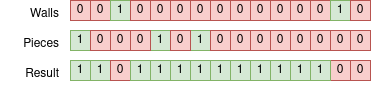

The diagram above was exported from draw.io. Its source (the exported page's mxGraphModel, read from the mxfile embedded in the PNG):
<mxGraphModel dx="538" dy="441" grid="1" gridSize="10" guides="1" tooltips="1" connect="1" arrows="1" fold="1" page="1" pageScale="1" pageWidth="850" pageHeight="1100" math="0" shadow="0">
  <root>
    <mxCell id="0" />
    <mxCell id="1" parent="0" />
    <mxCell id="2" value="Result" style="text;html=1;align=right;verticalAlign=top;resizable=0;points=[];autosize=1;strokeColor=none;fillColor=none;" vertex="1" parent="1">
      <mxGeometry x="130" y="140" width="60" height="30" as="geometry" />
    </mxCell>
    <mxCell id="3" value="1" style="rounded=0;whiteSpace=wrap;html=1;fillColor=#d5e8d4;strokeColor=#82b366;" vertex="1" parent="1">
      <mxGeometry x="200" y="140" width="20" height="20" as="geometry" />
    </mxCell>
    <mxCell id="4" value="1" style="rounded=0;whiteSpace=wrap;html=1;fillColor=#d5e8d4;strokeColor=#82b366;" vertex="1" parent="1">
      <mxGeometry x="220" y="140" width="20" height="20" as="geometry" />
    </mxCell>
    <mxCell id="5" value="0" style="rounded=0;whiteSpace=wrap;html=1;fillColor=#f8cecc;strokeColor=#b85450;" vertex="1" parent="1">
      <mxGeometry x="240" y="140" width="20" height="20" as="geometry" />
    </mxCell>
    <mxCell id="6" value="1" style="rounded=0;whiteSpace=wrap;html=1;fillColor=#d5e8d4;strokeColor=#82b366;" vertex="1" parent="1">
      <mxGeometry x="260" y="140" width="20" height="20" as="geometry" />
    </mxCell>
    <mxCell id="7" value="1" style="rounded=0;whiteSpace=wrap;html=1;fillColor=#d5e8d4;strokeColor=#82b366;" vertex="1" parent="1">
      <mxGeometry x="280" y="140" width="20" height="20" as="geometry" />
    </mxCell>
    <mxCell id="8" value="1" style="rounded=0;whiteSpace=wrap;html=1;fillColor=#d5e8d4;strokeColor=#82b366;" vertex="1" parent="1">
      <mxGeometry x="300" y="140" width="20" height="20" as="geometry" />
    </mxCell>
    <mxCell id="9" value="1" style="rounded=0;whiteSpace=wrap;html=1;fillColor=#d5e8d4;strokeColor=#82b366;" vertex="1" parent="1">
      <mxGeometry x="320" y="140" width="20" height="20" as="geometry" />
    </mxCell>
    <mxCell id="10" value="1" style="rounded=0;whiteSpace=wrap;html=1;fillColor=#d5e8d4;strokeColor=#82b366;" vertex="1" parent="1">
      <mxGeometry x="340" y="140" width="20" height="20" as="geometry" />
    </mxCell>
    <mxCell id="11" value="1" style="rounded=0;whiteSpace=wrap;html=1;fillColor=#d5e8d4;strokeColor=#82b366;" vertex="1" parent="1">
      <mxGeometry x="360" y="140" width="20" height="20" as="geometry" />
    </mxCell>
    <mxCell id="12" value="0" style="rounded=0;whiteSpace=wrap;html=1;fillColor=#f8cecc;strokeColor=#b85450;" vertex="1" parent="1">
      <mxGeometry x="460" y="140" width="20" height="20" as="geometry" />
    </mxCell>
    <mxCell id="13" value="0" style="rounded=0;whiteSpace=wrap;html=1;fillColor=#f8cecc;strokeColor=#b85450;" vertex="1" parent="1">
      <mxGeometry x="480" y="140" width="20" height="20" as="geometry" />
    </mxCell>
    <mxCell id="14" value="1" style="rounded=0;whiteSpace=wrap;html=1;fillColor=#d5e8d4;strokeColor=#82b366;" vertex="1" parent="1">
      <mxGeometry x="380" y="140" width="20" height="20" as="geometry" />
    </mxCell>
    <mxCell id="15" value="1" style="rounded=0;whiteSpace=wrap;html=1;fillColor=#d5e8d4;strokeColor=#82b366;" vertex="1" parent="1">
      <mxGeometry x="400" y="140" width="20" height="20" as="geometry" />
    </mxCell>
    <mxCell id="16" value="1" style="rounded=0;whiteSpace=wrap;html=1;fillColor=#d5e8d4;strokeColor=#82b366;" vertex="1" parent="1">
      <mxGeometry x="420" y="140" width="20" height="20" as="geometry" />
    </mxCell>
    <mxCell id="17" value="1" style="rounded=0;whiteSpace=wrap;html=1;fillColor=#d5e8d4;strokeColor=#82b366;" vertex="1" parent="1">
      <mxGeometry x="440" y="140" width="20" height="20" as="geometry" />
    </mxCell>
    <mxCell id="18" value="0" style="rounded=0;whiteSpace=wrap;html=1;fillColor=#f8cecc;strokeColor=#b85450;" vertex="1" parent="1">
      <mxGeometry x="200" y="80" width="20" height="20" as="geometry" />
    </mxCell>
    <mxCell id="19" value="0" style="rounded=0;whiteSpace=wrap;html=1;fillColor=#f8cecc;strokeColor=#b85450;" vertex="1" parent="1">
      <mxGeometry x="220" y="80" width="20" height="20" as="geometry" />
    </mxCell>
    <mxCell id="20" value="1" style="rounded=0;whiteSpace=wrap;html=1;fillColor=#d5e8d4;strokeColor=#82b366;" vertex="1" parent="1">
      <mxGeometry x="240" y="80" width="20" height="20" as="geometry" />
    </mxCell>
    <mxCell id="21" value="0" style="rounded=0;whiteSpace=wrap;html=1;fillColor=#f8cecc;strokeColor=#b85450;" vertex="1" parent="1">
      <mxGeometry x="260" y="80" width="20" height="20" as="geometry" />
    </mxCell>
    <mxCell id="22" value="0" style="rounded=0;whiteSpace=wrap;html=1;fillColor=#f8cecc;strokeColor=#b85450;" vertex="1" parent="1">
      <mxGeometry x="280" y="80" width="20" height="20" as="geometry" />
    </mxCell>
    <mxCell id="23" value="0" style="rounded=0;whiteSpace=wrap;html=1;fillColor=#f8cecc;strokeColor=#b85450;" vertex="1" parent="1">
      <mxGeometry x="300" y="80" width="20" height="20" as="geometry" />
    </mxCell>
    <mxCell id="24" value="0" style="rounded=0;whiteSpace=wrap;html=1;fillColor=#f8cecc;strokeColor=#b85450;" vertex="1" parent="1">
      <mxGeometry x="340" y="80" width="20" height="20" as="geometry" />
    </mxCell>
    <mxCell id="25" value="0" style="rounded=0;whiteSpace=wrap;html=1;fillColor=#f8cecc;strokeColor=#b85450;" vertex="1" parent="1">
      <mxGeometry x="360" y="80" width="20" height="20" as="geometry" />
    </mxCell>
    <mxCell id="26" value="0" style="rounded=0;whiteSpace=wrap;html=1;fillColor=#f8cecc;strokeColor=#b85450;" vertex="1" parent="1">
      <mxGeometry x="320" y="80" width="20" height="20" as="geometry" />
    </mxCell>
    <mxCell id="27" value="0" style="rounded=0;whiteSpace=wrap;html=1;fillColor=#f8cecc;strokeColor=#b85450;" vertex="1" parent="1">
      <mxGeometry x="400" y="80" width="20" height="20" as="geometry" />
    </mxCell>
    <mxCell id="28" value="0" style="rounded=0;whiteSpace=wrap;html=1;fillColor=#f8cecc;strokeColor=#b85450;" vertex="1" parent="1">
      <mxGeometry x="440" y="80" width="20" height="20" as="geometry" />
    </mxCell>
    <mxCell id="29" value="Walls" style="text;html=1;align=right;verticalAlign=top;resizable=0;points=[];autosize=1;strokeColor=none;fillColor=none;" vertex="1" parent="1">
      <mxGeometry x="140" y="80" width="50" height="30" as="geometry" />
    </mxCell>
    <mxCell id="30" value="1" style="rounded=0;whiteSpace=wrap;html=1;fillColor=#d5e8d4;strokeColor=#82b366;" vertex="1" parent="1">
      <mxGeometry x="200" y="110" width="20" height="20" as="geometry" />
    </mxCell>
    <mxCell id="31" value="0" style="rounded=0;whiteSpace=wrap;html=1;fillColor=#f8cecc;strokeColor=#b85450;" vertex="1" parent="1">
      <mxGeometry x="220" y="110" width="20" height="20" as="geometry" />
    </mxCell>
    <mxCell id="32" value="1" style="rounded=0;whiteSpace=wrap;html=1;fillColor=#d5e8d4;strokeColor=#82b366;" vertex="1" parent="1">
      <mxGeometry x="280" y="110" width="20" height="20" as="geometry" />
    </mxCell>
    <mxCell id="33" value="1" style="rounded=0;whiteSpace=wrap;html=1;fillColor=#d5e8d4;strokeColor=#82b366;" vertex="1" parent="1">
      <mxGeometry x="320" y="110" width="20" height="20" as="geometry" />
    </mxCell>
    <mxCell id="34" value="0" style="rounded=0;whiteSpace=wrap;html=1;fillColor=#f8cecc;strokeColor=#b85450;" vertex="1" parent="1">
      <mxGeometry x="240" y="110" width="20" height="20" as="geometry" />
    </mxCell>
    <mxCell id="35" value="0" style="rounded=0;whiteSpace=wrap;html=1;fillColor=#f8cecc;strokeColor=#b85450;" vertex="1" parent="1">
      <mxGeometry x="260" y="110" width="20" height="20" as="geometry" />
    </mxCell>
    <mxCell id="36" value="0" style="rounded=0;whiteSpace=wrap;html=1;fillColor=#f8cecc;strokeColor=#b85450;" vertex="1" parent="1">
      <mxGeometry x="300" y="110" width="20" height="20" as="geometry" />
    </mxCell>
    <mxCell id="37" value="0" style="rounded=0;whiteSpace=wrap;html=1;fillColor=#f8cecc;strokeColor=#b85450;" vertex="1" parent="1">
      <mxGeometry x="340" y="110" width="20" height="20" as="geometry" />
    </mxCell>
    <mxCell id="38" value="0" style="rounded=0;whiteSpace=wrap;html=1;fillColor=#f8cecc;strokeColor=#b85450;" vertex="1" parent="1">
      <mxGeometry x="360" y="110" width="20" height="20" as="geometry" />
    </mxCell>
    <mxCell id="39" value="0" style="rounded=0;whiteSpace=wrap;html=1;fillColor=#f8cecc;strokeColor=#b85450;" vertex="1" parent="1">
      <mxGeometry x="380" y="110" width="20" height="20" as="geometry" />
    </mxCell>
    <mxCell id="40" value="0" style="rounded=0;whiteSpace=wrap;html=1;fillColor=#f8cecc;strokeColor=#b85450;" vertex="1" parent="1">
      <mxGeometry x="400" y="110" width="20" height="20" as="geometry" />
    </mxCell>
    <mxCell id="41" value="0" style="rounded=0;whiteSpace=wrap;html=1;fillColor=#f8cecc;strokeColor=#b85450;" vertex="1" parent="1">
      <mxGeometry x="440" y="110" width="20" height="20" as="geometry" />
    </mxCell>
    <mxCell id="42" value="0" style="rounded=0;whiteSpace=wrap;html=1;fillColor=#f8cecc;strokeColor=#b85450;" vertex="1" parent="1">
      <mxGeometry x="460" y="110" width="20" height="20" as="geometry" />
    </mxCell>
    <mxCell id="43" value="0" style="rounded=0;whiteSpace=wrap;html=1;fillColor=#f8cecc;strokeColor=#b85450;" vertex="1" parent="1">
      <mxGeometry x="420" y="110" width="20" height="20" as="geometry" />
    </mxCell>
    <mxCell id="44" value="0" style="rounded=0;whiteSpace=wrap;html=1;fillColor=#f8cecc;strokeColor=#b85450;" vertex="1" parent="1">
      <mxGeometry x="480" y="110" width="20" height="20" as="geometry" />
    </mxCell>
    <mxCell id="45" value="1" style="rounded=0;whiteSpace=wrap;html=1;fillColor=#d5e8d4;strokeColor=#82b366;" vertex="1" parent="1">
      <mxGeometry x="460" y="80" width="20" height="20" as="geometry" />
    </mxCell>
    <mxCell id="46" value="0" style="rounded=0;whiteSpace=wrap;html=1;fillColor=#f8cecc;strokeColor=#b85450;" vertex="1" parent="1">
      <mxGeometry x="380" y="80" width="20" height="20" as="geometry" />
    </mxCell>
    <mxCell id="47" value="0" style="rounded=0;whiteSpace=wrap;html=1;fillColor=#f8cecc;strokeColor=#b85450;" vertex="1" parent="1">
      <mxGeometry x="420" y="80" width="20" height="20" as="geometry" />
    </mxCell>
    <mxCell id="48" value="0" style="rounded=0;whiteSpace=wrap;html=1;fillColor=#f8cecc;strokeColor=#b85450;" vertex="1" parent="1">
      <mxGeometry x="480" y="80" width="20" height="20" as="geometry" />
    </mxCell>
    <mxCell id="49" value="Pieces" style="text;html=1;align=right;verticalAlign=top;resizable=0;points=[];autosize=1;strokeColor=none;fillColor=none;" vertex="1" parent="1">
      <mxGeometry x="130" y="110" width="60" height="30" as="geometry" />
    </mxCell>
  </root>
</mxGraphModel>